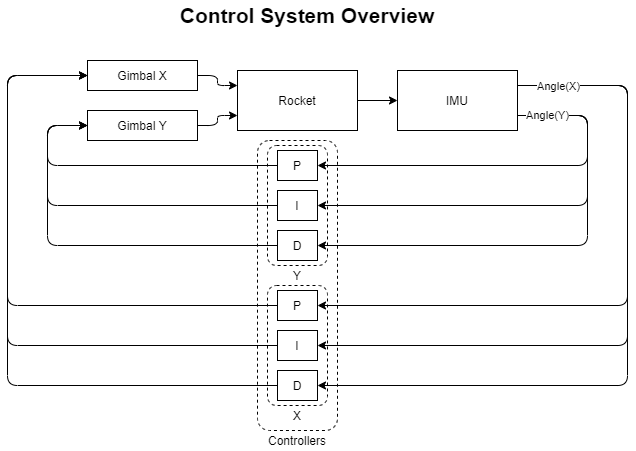

The diagram above was exported from draw.io. Its source (the exported page's mxGraphModel, read from the mxfile embedded in the PNG):
<mxGraphModel dx="1422" dy="713" grid="1" gridSize="10" guides="1" tooltips="1" connect="1" arrows="1" fold="1" page="1" pageScale="1" pageWidth="827" pageHeight="1169" math="0" shadow="0">
  <root>
    <mxCell id="0" />
    <mxCell id="1" parent="0" />
    <mxCell id="ACDK2E7tSewhf_NgzlMJ-9" style="edgeStyle=orthogonalEdgeStyle;rounded=0;orthogonalLoop=1;jettySize=auto;html=1;exitX=1;exitY=0.5;exitDx=0;exitDy=0;entryX=0;entryY=0.5;entryDx=0;entryDy=0;" edge="1" parent="1" source="ACDK2E7tSewhf_NgzlMJ-3" target="ACDK2E7tSewhf_NgzlMJ-7">
      <mxGeometry relative="1" as="geometry" />
    </mxCell>
    <mxCell id="ACDK2E7tSewhf_NgzlMJ-3" value="Rocket" style="rounded=0;whiteSpace=wrap;html=1;" vertex="1" parent="1">
      <mxGeometry x="320" y="290" width="120" height="60" as="geometry" />
    </mxCell>
    <mxCell id="ACDK2E7tSewhf_NgzlMJ-16" style="edgeStyle=orthogonalEdgeStyle;rounded=1;orthogonalLoop=1;jettySize=auto;html=1;exitX=0;exitY=0.5;exitDx=0;exitDy=0;entryX=0;entryY=0.5;entryDx=0;entryDy=0;" edge="1" parent="1" source="ACDK2E7tSewhf_NgzlMJ-4" target="ACDK2E7tSewhf_NgzlMJ-20">
      <mxGeometry relative="1" as="geometry">
        <Array as="points">
          <mxPoint x="130" y="385" />
          <mxPoint x="130" y="345" />
        </Array>
      </mxGeometry>
    </mxCell>
    <mxCell id="ACDK2E7tSewhf_NgzlMJ-4" value="P" style="rounded=0;whiteSpace=wrap;html=1;" vertex="1" parent="1">
      <mxGeometry x="360" y="370" width="40" height="30" as="geometry" />
    </mxCell>
    <mxCell id="ACDK2E7tSewhf_NgzlMJ-15" style="edgeStyle=orthogonalEdgeStyle;rounded=1;orthogonalLoop=1;jettySize=auto;html=1;exitX=0;exitY=0.5;exitDx=0;exitDy=0;entryX=0;entryY=0.5;entryDx=0;entryDy=0;" edge="1" parent="1" source="ACDK2E7tSewhf_NgzlMJ-5" target="ACDK2E7tSewhf_NgzlMJ-20">
      <mxGeometry relative="1" as="geometry">
        <mxPoint x="90" y="350" as="targetPoint" />
        <Array as="points">
          <mxPoint x="130" y="425" />
          <mxPoint x="130" y="345" />
        </Array>
      </mxGeometry>
    </mxCell>
    <mxCell id="ACDK2E7tSewhf_NgzlMJ-5" value="I" style="rounded=0;whiteSpace=wrap;html=1;" vertex="1" parent="1">
      <mxGeometry x="360" y="410" width="40" height="30" as="geometry" />
    </mxCell>
    <mxCell id="ACDK2E7tSewhf_NgzlMJ-14" style="edgeStyle=orthogonalEdgeStyle;rounded=1;orthogonalLoop=1;jettySize=auto;html=1;exitX=0;exitY=0.5;exitDx=0;exitDy=0;entryX=0;entryY=0.5;entryDx=0;entryDy=0;" edge="1" parent="1" source="ACDK2E7tSewhf_NgzlMJ-6" target="ACDK2E7tSewhf_NgzlMJ-20">
      <mxGeometry relative="1" as="geometry">
        <Array as="points">
          <mxPoint x="130" y="465" />
          <mxPoint x="130" y="345" />
        </Array>
      </mxGeometry>
    </mxCell>
    <mxCell id="ACDK2E7tSewhf_NgzlMJ-6" value="D" style="rounded=0;whiteSpace=wrap;html=1;" vertex="1" parent="1">
      <mxGeometry x="360" y="450" width="40" height="30" as="geometry" />
    </mxCell>
    <mxCell id="ACDK2E7tSewhf_NgzlMJ-11" style="edgeStyle=orthogonalEdgeStyle;rounded=1;orthogonalLoop=1;jettySize=auto;html=1;exitX=1;exitY=0.75;exitDx=0;exitDy=0;entryX=1;entryY=0.5;entryDx=0;entryDy=0;" edge="1" parent="1" source="ACDK2E7tSewhf_NgzlMJ-7" target="ACDK2E7tSewhf_NgzlMJ-4">
      <mxGeometry relative="1" as="geometry">
        <Array as="points">
          <mxPoint x="670" y="335" />
          <mxPoint x="670" y="385" />
        </Array>
      </mxGeometry>
    </mxCell>
    <mxCell id="ACDK2E7tSewhf_NgzlMJ-28" style="edgeStyle=orthogonalEdgeStyle;rounded=1;orthogonalLoop=1;jettySize=auto;html=1;exitX=1;exitY=0.25;exitDx=0;exitDy=0;entryX=1;entryY=0.5;entryDx=0;entryDy=0;" edge="1" parent="1" source="ACDK2E7tSewhf_NgzlMJ-7" target="ACDK2E7tSewhf_NgzlMJ-26">
      <mxGeometry relative="1" as="geometry">
        <mxPoint x="570" y="600" as="targetPoint" />
        <Array as="points">
          <mxPoint x="710" y="305" />
          <mxPoint x="710" y="525" />
        </Array>
      </mxGeometry>
    </mxCell>
    <mxCell id="ACDK2E7tSewhf_NgzlMJ-30" style="edgeStyle=orthogonalEdgeStyle;rounded=1;orthogonalLoop=1;jettySize=auto;html=1;exitX=1;exitY=0.25;exitDx=0;exitDy=0;entryX=1;entryY=0.5;entryDx=0;entryDy=0;" edge="1" parent="1" source="ACDK2E7tSewhf_NgzlMJ-7" target="ACDK2E7tSewhf_NgzlMJ-25">
      <mxGeometry relative="1" as="geometry">
        <mxPoint x="740" y="640" as="targetPoint" />
        <Array as="points">
          <mxPoint x="710" y="305" />
          <mxPoint x="710" y="565" />
        </Array>
      </mxGeometry>
    </mxCell>
    <mxCell id="ACDK2E7tSewhf_NgzlMJ-31" style="edgeStyle=orthogonalEdgeStyle;rounded=1;orthogonalLoop=1;jettySize=auto;html=1;exitX=1;exitY=0.25;exitDx=0;exitDy=0;entryX=1;entryY=0.5;entryDx=0;entryDy=0;" edge="1" parent="1" source="ACDK2E7tSewhf_NgzlMJ-7" target="ACDK2E7tSewhf_NgzlMJ-24">
      <mxGeometry relative="1" as="geometry">
        <Array as="points">
          <mxPoint x="710" y="305" />
          <mxPoint x="710" y="605" />
        </Array>
      </mxGeometry>
    </mxCell>
    <mxCell id="ACDK2E7tSewhf_NgzlMJ-36" value="Angle(X)" style="edgeLabel;html=1;align=center;verticalAlign=middle;resizable=0;points=[];" vertex="1" connectable="0" parent="ACDK2E7tSewhf_NgzlMJ-31">
      <mxGeometry x="-0.875" relative="1" as="geometry">
        <mxPoint x="-5" as="offset" />
      </mxGeometry>
    </mxCell>
    <mxCell id="ACDK2E7tSewhf_NgzlMJ-44" style="edgeStyle=orthogonalEdgeStyle;rounded=1;orthogonalLoop=1;jettySize=auto;html=1;exitX=1;exitY=0.75;exitDx=0;exitDy=0;entryX=1;entryY=0.5;entryDx=0;entryDy=0;" edge="1" parent="1" source="ACDK2E7tSewhf_NgzlMJ-7" target="ACDK2E7tSewhf_NgzlMJ-5">
      <mxGeometry relative="1" as="geometry">
        <Array as="points">
          <mxPoint x="670" y="335" />
          <mxPoint x="670" y="425" />
        </Array>
      </mxGeometry>
    </mxCell>
    <mxCell id="ACDK2E7tSewhf_NgzlMJ-45" value="Angle(Y)" style="edgeStyle=orthogonalEdgeStyle;rounded=1;orthogonalLoop=1;jettySize=auto;html=1;exitX=1;exitY=0.75;exitDx=0;exitDy=0;entryX=1;entryY=0.5;entryDx=0;entryDy=0;" edge="1" parent="1" source="ACDK2E7tSewhf_NgzlMJ-7" target="ACDK2E7tSewhf_NgzlMJ-6">
      <mxGeometry x="-0.8723" relative="1" as="geometry">
        <Array as="points">
          <mxPoint x="670" y="335" />
          <mxPoint x="670" y="465" />
        </Array>
        <mxPoint as="offset" />
      </mxGeometry>
    </mxCell>
    <mxCell id="ACDK2E7tSewhf_NgzlMJ-7" value="IMU" style="rounded=0;whiteSpace=wrap;html=1;" vertex="1" parent="1">
      <mxGeometry x="480" y="290" width="120" height="60" as="geometry" />
    </mxCell>
    <mxCell id="ACDK2E7tSewhf_NgzlMJ-10" style="edgeStyle=orthogonalEdgeStyle;rounded=1;orthogonalLoop=1;jettySize=auto;html=1;exitX=1;exitY=0.5;exitDx=0;exitDy=0;entryX=0;entryY=0.25;entryDx=0;entryDy=0;" edge="1" parent="1" source="ACDK2E7tSewhf_NgzlMJ-8" target="ACDK2E7tSewhf_NgzlMJ-3">
      <mxGeometry relative="1" as="geometry" />
    </mxCell>
    <mxCell id="ACDK2E7tSewhf_NgzlMJ-8" value="Gimbal X" style="rounded=0;whiteSpace=wrap;html=1;" vertex="1" parent="1">
      <mxGeometry x="170" y="280" width="110" height="30" as="geometry" />
    </mxCell>
    <mxCell id="ACDK2E7tSewhf_NgzlMJ-17" value="" style="rounded=1;whiteSpace=wrap;html=1;dashed=1;fillColor=none;" vertex="1" parent="1">
      <mxGeometry x="350" y="365" width="60" height="120" as="geometry" />
    </mxCell>
    <mxCell id="ACDK2E7tSewhf_NgzlMJ-22" style="edgeStyle=orthogonalEdgeStyle;rounded=1;orthogonalLoop=1;jettySize=auto;html=1;exitX=1;exitY=0.5;exitDx=0;exitDy=0;entryX=0;entryY=0.75;entryDx=0;entryDy=0;" edge="1" parent="1" source="ACDK2E7tSewhf_NgzlMJ-20" target="ACDK2E7tSewhf_NgzlMJ-3">
      <mxGeometry relative="1" as="geometry" />
    </mxCell>
    <mxCell id="ACDK2E7tSewhf_NgzlMJ-20" value="Gimbal Y" style="rounded=0;whiteSpace=wrap;html=1;" vertex="1" parent="1">
      <mxGeometry x="170" y="330" width="110" height="30" as="geometry" />
    </mxCell>
    <mxCell id="ACDK2E7tSewhf_NgzlMJ-34" style="edgeStyle=orthogonalEdgeStyle;rounded=1;orthogonalLoop=1;jettySize=auto;html=1;exitX=0;exitY=0.5;exitDx=0;exitDy=0;entryX=0;entryY=0.5;entryDx=0;entryDy=0;" edge="1" parent="1" source="ACDK2E7tSewhf_NgzlMJ-24" target="ACDK2E7tSewhf_NgzlMJ-8">
      <mxGeometry relative="1" as="geometry">
        <Array as="points">
          <mxPoint x="90" y="605" />
          <mxPoint x="90" y="295" />
        </Array>
      </mxGeometry>
    </mxCell>
    <mxCell id="ACDK2E7tSewhf_NgzlMJ-24" value="D" style="rounded=0;whiteSpace=wrap;html=1;" vertex="1" parent="1">
      <mxGeometry x="360" y="590" width="40" height="30" as="geometry" />
    </mxCell>
    <mxCell id="ACDK2E7tSewhf_NgzlMJ-33" style="edgeStyle=orthogonalEdgeStyle;rounded=1;orthogonalLoop=1;jettySize=auto;html=1;exitX=0;exitY=0.5;exitDx=0;exitDy=0;entryX=0;entryY=0.5;entryDx=0;entryDy=0;" edge="1" parent="1" source="ACDK2E7tSewhf_NgzlMJ-25" target="ACDK2E7tSewhf_NgzlMJ-8">
      <mxGeometry relative="1" as="geometry">
        <Array as="points">
          <mxPoint x="90" y="565" />
          <mxPoint x="90" y="295" />
        </Array>
      </mxGeometry>
    </mxCell>
    <mxCell id="ACDK2E7tSewhf_NgzlMJ-25" value="I" style="rounded=0;whiteSpace=wrap;html=1;" vertex="1" parent="1">
      <mxGeometry x="360" y="550" width="40" height="30" as="geometry" />
    </mxCell>
    <mxCell id="ACDK2E7tSewhf_NgzlMJ-32" style="edgeStyle=orthogonalEdgeStyle;rounded=1;orthogonalLoop=1;jettySize=auto;html=1;exitX=0;exitY=0.5;exitDx=0;exitDy=0;entryX=0;entryY=0.5;entryDx=0;entryDy=0;" edge="1" parent="1" source="ACDK2E7tSewhf_NgzlMJ-26" target="ACDK2E7tSewhf_NgzlMJ-8">
      <mxGeometry relative="1" as="geometry">
        <Array as="points">
          <mxPoint x="90" y="525" />
          <mxPoint x="90" y="295" />
        </Array>
      </mxGeometry>
    </mxCell>
    <mxCell id="ACDK2E7tSewhf_NgzlMJ-26" value="P" style="rounded=0;whiteSpace=wrap;html=1;" vertex="1" parent="1">
      <mxGeometry x="360" y="510" width="40" height="30" as="geometry" />
    </mxCell>
    <mxCell id="ACDK2E7tSewhf_NgzlMJ-37" value="" style="rounded=1;whiteSpace=wrap;html=1;dashed=1;fillColor=none;" vertex="1" parent="1">
      <mxGeometry x="350" y="505" width="60" height="120" as="geometry" />
    </mxCell>
    <mxCell id="ACDK2E7tSewhf_NgzlMJ-38" value="X" style="text;html=1;strokeColor=none;fillColor=none;align=center;verticalAlign=middle;whiteSpace=wrap;rounded=0;" vertex="1" parent="1">
      <mxGeometry x="360" y="625" width="40" height="20" as="geometry" />
    </mxCell>
    <mxCell id="ACDK2E7tSewhf_NgzlMJ-39" value="Y" style="text;html=1;strokeColor=none;fillColor=none;align=center;verticalAlign=middle;whiteSpace=wrap;rounded=0;" vertex="1" parent="1">
      <mxGeometry x="360" y="485" width="40" height="20" as="geometry" />
    </mxCell>
    <mxCell id="ACDK2E7tSewhf_NgzlMJ-40" value="" style="rounded=1;whiteSpace=wrap;html=1;fillColor=none;dashed=1;" vertex="1" parent="1">
      <mxGeometry x="340" y="360" width="80" height="290" as="geometry" />
    </mxCell>
    <mxCell id="ACDK2E7tSewhf_NgzlMJ-46" value="Controllers" style="text;html=1;strokeColor=none;fillColor=none;align=center;verticalAlign=middle;whiteSpace=wrap;rounded=0;dashed=1;" vertex="1" parent="1">
      <mxGeometry x="360" y="650" width="40" height="20" as="geometry" />
    </mxCell>
    <mxCell id="ACDK2E7tSewhf_NgzlMJ-47" value="&lt;font size=&quot;1&quot;&gt;&lt;b style=&quot;font-size: 21px&quot;&gt;Control System Overview&lt;/b&gt;&lt;/font&gt;" style="text;html=1;strokeColor=none;fillColor=none;align=center;verticalAlign=middle;whiteSpace=wrap;rounded=0;dashed=1;" vertex="1" parent="1">
      <mxGeometry x="260" y="220" width="260" height="30" as="geometry" />
    </mxCell>
  </root>
</mxGraphModel>